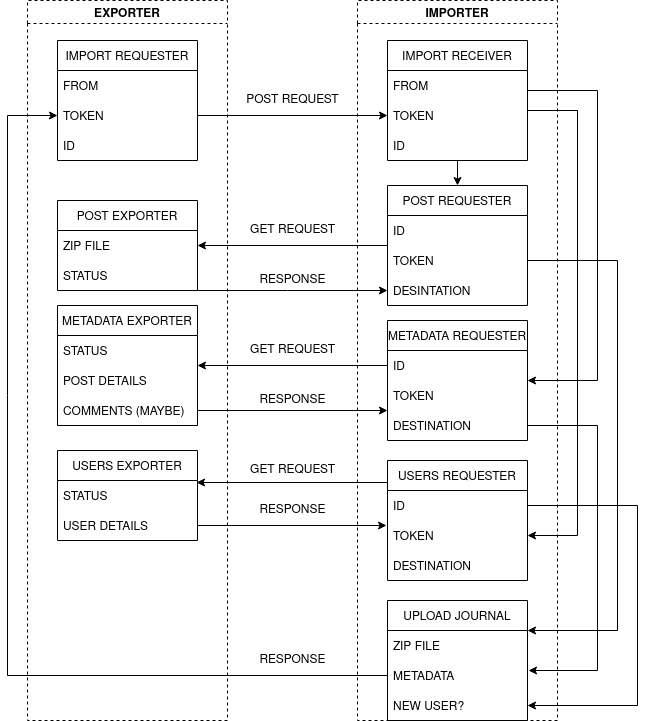

The diagram above was exported from draw.io. Its source (the exported page's mxGraphModel, read from the mxfile embedded in the PNG):
<mxGraphModel dx="1422" dy="764" grid="1" gridSize="10" guides="1" tooltips="1" connect="1" arrows="1" fold="1" page="1" pageScale="1" pageWidth="827" pageHeight="1169" math="0" shadow="0">
  <root>
    <mxCell id="0" />
    <mxCell id="1" parent="0" />
    <mxCell id="d_m1TirGdBwivsI2EEJo-2" value="EXPORTER" style="swimlane;dashed=1;" parent="1" vertex="1">
      <mxGeometry x="40" y="40" width="200" height="720" as="geometry" />
    </mxCell>
    <mxCell id="d_m1TirGdBwivsI2EEJo-4" value="IMPORT REQUESTER" style="swimlane;fontStyle=0;childLayout=stackLayout;horizontal=1;startSize=30;horizontalStack=0;resizeParent=1;resizeParentMax=0;resizeLast=0;collapsible=1;marginBottom=0;" parent="d_m1TirGdBwivsI2EEJo-2" vertex="1">
      <mxGeometry x="30" y="40" width="140" height="120" as="geometry" />
    </mxCell>
    <mxCell id="d_m1TirGdBwivsI2EEJo-5" value="FROM        " style="text;strokeColor=none;fillColor=none;align=left;verticalAlign=middle;spacingLeft=4;spacingRight=4;overflow=hidden;points=[[0,0.5],[1,0.5]];portConstraint=eastwest;rotatable=0;" parent="d_m1TirGdBwivsI2EEJo-4" vertex="1">
      <mxGeometry y="30" width="140" height="30" as="geometry" />
    </mxCell>
    <mxCell id="d_m1TirGdBwivsI2EEJo-6" value="TOKEN" style="text;strokeColor=none;fillColor=none;align=left;verticalAlign=middle;spacingLeft=4;spacingRight=4;overflow=hidden;points=[[0,0.5],[1,0.5]];portConstraint=eastwest;rotatable=0;" parent="d_m1TirGdBwivsI2EEJo-4" vertex="1">
      <mxGeometry y="60" width="140" height="30" as="geometry" />
    </mxCell>
    <mxCell id="d_m1TirGdBwivsI2EEJo-7" value="ID" style="text;strokeColor=none;fillColor=none;align=left;verticalAlign=middle;spacingLeft=4;spacingRight=4;overflow=hidden;points=[[0,0.5],[1,0.5]];portConstraint=eastwest;rotatable=0;" parent="d_m1TirGdBwivsI2EEJo-4" vertex="1">
      <mxGeometry y="90" width="140" height="30" as="geometry" />
    </mxCell>
    <mxCell id="d_m1TirGdBwivsI2EEJo-29" value="POST EXPORTER" style="swimlane;fontStyle=0;childLayout=stackLayout;horizontal=1;startSize=30;horizontalStack=0;resizeParent=1;resizeParentMax=0;resizeLast=0;collapsible=1;marginBottom=0;" parent="d_m1TirGdBwivsI2EEJo-2" vertex="1">
      <mxGeometry x="30" y="200" width="140" height="90" as="geometry" />
    </mxCell>
    <mxCell id="d_m1TirGdBwivsI2EEJo-30" value="ZIP FILE" style="text;strokeColor=none;fillColor=none;align=left;verticalAlign=middle;spacingLeft=4;spacingRight=4;overflow=hidden;points=[[0,0.5],[1,0.5]];portConstraint=eastwest;rotatable=0;" parent="d_m1TirGdBwivsI2EEJo-29" vertex="1">
      <mxGeometry y="30" width="140" height="30" as="geometry" />
    </mxCell>
    <mxCell id="d_m1TirGdBwivsI2EEJo-42" value="STATUS" style="text;strokeColor=none;fillColor=none;align=left;verticalAlign=middle;spacingLeft=4;spacingRight=4;overflow=hidden;points=[[0,0.5],[1,0.5]];portConstraint=eastwest;rotatable=0;" parent="d_m1TirGdBwivsI2EEJo-29" vertex="1">
      <mxGeometry y="60" width="140" height="30" as="geometry" />
    </mxCell>
    <mxCell id="d_m1TirGdBwivsI2EEJo-35" value="METADATA EXPORTER" style="swimlane;fontStyle=0;childLayout=stackLayout;horizontal=1;startSize=30;horizontalStack=0;resizeParent=1;resizeParentMax=0;resizeLast=0;collapsible=1;marginBottom=0;" parent="d_m1TirGdBwivsI2EEJo-2" vertex="1">
      <mxGeometry x="30" y="305" width="140" height="120" as="geometry" />
    </mxCell>
    <mxCell id="d_m1TirGdBwivsI2EEJo-36" value="STATUS" style="text;strokeColor=none;fillColor=none;align=left;verticalAlign=middle;spacingLeft=4;spacingRight=4;overflow=hidden;points=[[0,0.5],[1,0.5]];portConstraint=eastwest;rotatable=0;" parent="d_m1TirGdBwivsI2EEJo-35" vertex="1">
      <mxGeometry y="30" width="140" height="30" as="geometry" />
    </mxCell>
    <mxCell id="d_m1TirGdBwivsI2EEJo-37" value="POST DETAILS" style="text;strokeColor=none;fillColor=none;align=left;verticalAlign=middle;spacingLeft=4;spacingRight=4;overflow=hidden;points=[[0,0.5],[1,0.5]];portConstraint=eastwest;rotatable=0;" parent="d_m1TirGdBwivsI2EEJo-35" vertex="1">
      <mxGeometry y="60" width="140" height="30" as="geometry" />
    </mxCell>
    <mxCell id="d_m1TirGdBwivsI2EEJo-38" value="COMMENTS (MAYBE)" style="text;strokeColor=none;fillColor=none;align=left;verticalAlign=middle;spacingLeft=4;spacingRight=4;overflow=hidden;points=[[0,0.5],[1,0.5]];portConstraint=eastwest;rotatable=0;" parent="d_m1TirGdBwivsI2EEJo-35" vertex="1">
      <mxGeometry y="90" width="140" height="30" as="geometry" />
    </mxCell>
    <mxCell id="d_m1TirGdBwivsI2EEJo-55" value="USERS EXPORTER" style="swimlane;fontStyle=0;childLayout=stackLayout;horizontal=1;startSize=30;horizontalStack=0;resizeParent=1;resizeParentMax=0;resizeLast=0;collapsible=1;marginBottom=0;" parent="d_m1TirGdBwivsI2EEJo-2" vertex="1">
      <mxGeometry x="30" y="450" width="140" height="90" as="geometry" />
    </mxCell>
    <mxCell id="d_m1TirGdBwivsI2EEJo-56" value="STATUS" style="text;strokeColor=none;fillColor=none;align=left;verticalAlign=middle;spacingLeft=4;spacingRight=4;overflow=hidden;points=[[0,0.5],[1,0.5]];portConstraint=eastwest;rotatable=0;" parent="d_m1TirGdBwivsI2EEJo-55" vertex="1">
      <mxGeometry y="30" width="140" height="30" as="geometry" />
    </mxCell>
    <mxCell id="d_m1TirGdBwivsI2EEJo-57" value="USER DETAILS" style="text;strokeColor=none;fillColor=none;align=left;verticalAlign=middle;spacingLeft=4;spacingRight=4;overflow=hidden;points=[[0,0.5],[1,0.5]];portConstraint=eastwest;rotatable=0;" parent="d_m1TirGdBwivsI2EEJo-55" vertex="1">
      <mxGeometry y="60" width="140" height="30" as="geometry" />
    </mxCell>
    <mxCell id="d_m1TirGdBwivsI2EEJo-3" value="IMPORTER" style="swimlane;dashed=1;" parent="1" vertex="1">
      <mxGeometry x="370" y="40" width="200" height="720" as="geometry" />
    </mxCell>
    <mxCell id="d_m1TirGdBwivsI2EEJo-18" style="edgeStyle=orthogonalEdgeStyle;rounded=0;orthogonalLoop=1;jettySize=auto;html=1;entryX=0.5;entryY=0;entryDx=0;entryDy=0;" parent="d_m1TirGdBwivsI2EEJo-3" source="d_m1TirGdBwivsI2EEJo-8" target="d_m1TirGdBwivsI2EEJo-14" edge="1">
      <mxGeometry relative="1" as="geometry" />
    </mxCell>
    <mxCell id="d_m1TirGdBwivsI2EEJo-41" style="edgeStyle=orthogonalEdgeStyle;rounded=0;orthogonalLoop=1;jettySize=auto;html=1;entryX=1;entryY=0.5;entryDx=0;entryDy=0;" parent="d_m1TirGdBwivsI2EEJo-3" source="d_m1TirGdBwivsI2EEJo-8" target="d_m1TirGdBwivsI2EEJo-20" edge="1">
      <mxGeometry relative="1" as="geometry">
        <Array as="points">
          <mxPoint x="240" y="90" />
          <mxPoint x="240" y="380" />
        </Array>
      </mxGeometry>
    </mxCell>
    <mxCell id="d_m1TirGdBwivsI2EEJo-8" value="IMPORT RECEIVER" style="swimlane;fontStyle=0;childLayout=stackLayout;horizontal=1;startSize=30;horizontalStack=0;resizeParent=1;resizeParentMax=0;resizeLast=0;collapsible=1;marginBottom=0;" parent="d_m1TirGdBwivsI2EEJo-3" vertex="1">
      <mxGeometry x="30" y="40" width="140" height="120" as="geometry" />
    </mxCell>
    <mxCell id="d_m1TirGdBwivsI2EEJo-9" value="FROM        " style="text;strokeColor=none;fillColor=none;align=left;verticalAlign=middle;spacingLeft=4;spacingRight=4;overflow=hidden;points=[[0,0.5],[1,0.5]];portConstraint=eastwest;rotatable=0;" parent="d_m1TirGdBwivsI2EEJo-8" vertex="1">
      <mxGeometry y="30" width="140" height="30" as="geometry" />
    </mxCell>
    <mxCell id="d_m1TirGdBwivsI2EEJo-10" value="TOKEN" style="text;strokeColor=none;fillColor=none;align=left;verticalAlign=middle;spacingLeft=4;spacingRight=4;overflow=hidden;points=[[0,0.5],[1,0.5]];portConstraint=eastwest;rotatable=0;" parent="d_m1TirGdBwivsI2EEJo-8" vertex="1">
      <mxGeometry y="60" width="140" height="30" as="geometry" />
    </mxCell>
    <mxCell id="d_m1TirGdBwivsI2EEJo-11" value="ID" style="text;strokeColor=none;fillColor=none;align=left;verticalAlign=middle;spacingLeft=4;spacingRight=4;overflow=hidden;points=[[0,0.5],[1,0.5]];portConstraint=eastwest;rotatable=0;" parent="d_m1TirGdBwivsI2EEJo-8" vertex="1">
      <mxGeometry y="90" width="140" height="30" as="geometry" />
    </mxCell>
    <mxCell id="d_m1TirGdBwivsI2EEJo-14" value="POST REQUESTER" style="swimlane;fontStyle=0;childLayout=stackLayout;horizontal=1;startSize=30;horizontalStack=0;resizeParent=1;resizeParentMax=0;resizeLast=0;collapsible=1;marginBottom=0;" parent="d_m1TirGdBwivsI2EEJo-3" vertex="1">
      <mxGeometry x="30" y="185" width="140" height="120" as="geometry" />
    </mxCell>
    <mxCell id="d_m1TirGdBwivsI2EEJo-15" value="ID" style="text;strokeColor=none;fillColor=none;align=left;verticalAlign=middle;spacingLeft=4;spacingRight=4;overflow=hidden;points=[[0,0.5],[1,0.5]];portConstraint=eastwest;rotatable=0;" parent="d_m1TirGdBwivsI2EEJo-14" vertex="1">
      <mxGeometry y="30" width="140" height="30" as="geometry" />
    </mxCell>
    <mxCell id="d_m1TirGdBwivsI2EEJo-16" value="TOKEN" style="text;strokeColor=none;fillColor=none;align=left;verticalAlign=middle;spacingLeft=4;spacingRight=4;overflow=hidden;points=[[0,0.5],[1,0.5]];portConstraint=eastwest;rotatable=0;" parent="d_m1TirGdBwivsI2EEJo-14" vertex="1">
      <mxGeometry y="60" width="140" height="30" as="geometry" />
    </mxCell>
    <mxCell id="d_m1TirGdBwivsI2EEJo-33" value="DESINTATION" style="text;strokeColor=none;fillColor=none;align=left;verticalAlign=middle;spacingLeft=4;spacingRight=4;overflow=hidden;points=[[0,0.5],[1,0.5]];portConstraint=eastwest;rotatable=0;" parent="d_m1TirGdBwivsI2EEJo-14" vertex="1">
      <mxGeometry y="90" width="140" height="30" as="geometry" />
    </mxCell>
    <mxCell id="d_m1TirGdBwivsI2EEJo-20" value="METADATA REQUESTER" style="swimlane;fontStyle=0;childLayout=stackLayout;horizontal=1;startSize=30;horizontalStack=0;resizeParent=1;resizeParentMax=0;resizeLast=0;collapsible=1;marginBottom=0;" parent="d_m1TirGdBwivsI2EEJo-3" vertex="1">
      <mxGeometry x="30" y="320" width="140" height="120" as="geometry" />
    </mxCell>
    <mxCell id="d_m1TirGdBwivsI2EEJo-21" value="ID" style="text;strokeColor=none;fillColor=none;align=left;verticalAlign=middle;spacingLeft=4;spacingRight=4;overflow=hidden;points=[[0,0.5],[1,0.5]];portConstraint=eastwest;rotatable=0;" parent="d_m1TirGdBwivsI2EEJo-20" vertex="1">
      <mxGeometry y="30" width="140" height="30" as="geometry" />
    </mxCell>
    <mxCell id="d_m1TirGdBwivsI2EEJo-22" value="TOKEN" style="text;strokeColor=none;fillColor=none;align=left;verticalAlign=middle;spacingLeft=4;spacingRight=4;overflow=hidden;points=[[0,0.5],[1,0.5]];portConstraint=eastwest;rotatable=0;" parent="d_m1TirGdBwivsI2EEJo-20" vertex="1">
      <mxGeometry y="60" width="140" height="30" as="geometry" />
    </mxCell>
    <mxCell id="d_m1TirGdBwivsI2EEJo-34" value="DESTINATION" style="text;strokeColor=none;fillColor=none;align=left;verticalAlign=middle;spacingLeft=4;spacingRight=4;overflow=hidden;points=[[0,0.5],[1,0.5]];portConstraint=eastwest;rotatable=0;" parent="d_m1TirGdBwivsI2EEJo-20" vertex="1">
      <mxGeometry y="90" width="140" height="30" as="geometry" />
    </mxCell>
    <mxCell id="d_m1TirGdBwivsI2EEJo-50" value="USERS REQUESTER" style="swimlane;fontStyle=0;childLayout=stackLayout;horizontal=1;startSize=30;horizontalStack=0;resizeParent=1;resizeParentMax=0;resizeLast=0;collapsible=1;marginBottom=0;" parent="d_m1TirGdBwivsI2EEJo-3" vertex="1">
      <mxGeometry x="30" y="460" width="140" height="120" as="geometry" />
    </mxCell>
    <mxCell id="d_m1TirGdBwivsI2EEJo-51" value="ID" style="text;strokeColor=none;fillColor=none;align=left;verticalAlign=middle;spacingLeft=4;spacingRight=4;overflow=hidden;points=[[0,0.5],[1,0.5]];portConstraint=eastwest;rotatable=0;" parent="d_m1TirGdBwivsI2EEJo-50" vertex="1">
      <mxGeometry y="30" width="140" height="30" as="geometry" />
    </mxCell>
    <mxCell id="d_m1TirGdBwivsI2EEJo-52" value="TOKEN" style="text;strokeColor=none;fillColor=none;align=left;verticalAlign=middle;spacingLeft=4;spacingRight=4;overflow=hidden;points=[[0,0.5],[1,0.5]];portConstraint=eastwest;rotatable=0;" parent="d_m1TirGdBwivsI2EEJo-50" vertex="1">
      <mxGeometry y="60" width="140" height="30" as="geometry" />
    </mxCell>
    <mxCell id="d_m1TirGdBwivsI2EEJo-53" value="DESTINATION" style="text;strokeColor=none;fillColor=none;align=left;verticalAlign=middle;spacingLeft=4;spacingRight=4;overflow=hidden;points=[[0,0.5],[1,0.5]];portConstraint=eastwest;rotatable=0;" parent="d_m1TirGdBwivsI2EEJo-50" vertex="1">
      <mxGeometry y="90" width="140" height="30" as="geometry" />
    </mxCell>
    <mxCell id="d_m1TirGdBwivsI2EEJo-54" style="edgeStyle=orthogonalEdgeStyle;rounded=0;orthogonalLoop=1;jettySize=auto;html=1;entryX=1;entryY=0.5;entryDx=0;entryDy=0;" parent="d_m1TirGdBwivsI2EEJo-3" source="d_m1TirGdBwivsI2EEJo-10" target="d_m1TirGdBwivsI2EEJo-52" edge="1">
      <mxGeometry relative="1" as="geometry">
        <Array as="points">
          <mxPoint x="220" y="110" />
          <mxPoint x="220" y="535" />
        </Array>
      </mxGeometry>
    </mxCell>
    <mxCell id="d_m1TirGdBwivsI2EEJo-63" value="UPLOAD JOURNAL" style="swimlane;fontStyle=0;childLayout=stackLayout;horizontal=1;startSize=30;horizontalStack=0;resizeParent=1;resizeParentMax=0;resizeLast=0;collapsible=1;marginBottom=0;" parent="d_m1TirGdBwivsI2EEJo-3" vertex="1">
      <mxGeometry x="30" y="600" width="140" height="120" as="geometry" />
    </mxCell>
    <mxCell id="d_m1TirGdBwivsI2EEJo-64" value="ZIP FILE" style="text;strokeColor=none;fillColor=none;align=left;verticalAlign=middle;spacingLeft=4;spacingRight=4;overflow=hidden;points=[[0,0.5],[1,0.5]];portConstraint=eastwest;rotatable=0;" parent="d_m1TirGdBwivsI2EEJo-63" vertex="1">
      <mxGeometry y="30" width="140" height="30" as="geometry" />
    </mxCell>
    <mxCell id="d_m1TirGdBwivsI2EEJo-65" value="METADATA" style="text;strokeColor=none;fillColor=none;align=left;verticalAlign=middle;spacingLeft=4;spacingRight=4;overflow=hidden;points=[[0,0.5],[1,0.5]];portConstraint=eastwest;rotatable=0;" parent="d_m1TirGdBwivsI2EEJo-63" vertex="1">
      <mxGeometry y="60" width="140" height="30" as="geometry" />
    </mxCell>
    <mxCell id="d_m1TirGdBwivsI2EEJo-66" value="NEW USER?" style="text;strokeColor=none;fillColor=none;align=left;verticalAlign=middle;spacingLeft=4;spacingRight=4;overflow=hidden;points=[[0,0.5],[1,0.5]];portConstraint=eastwest;rotatable=0;" parent="d_m1TirGdBwivsI2EEJo-63" vertex="1">
      <mxGeometry y="90" width="140" height="30" as="geometry" />
    </mxCell>
    <mxCell id="d_m1TirGdBwivsI2EEJo-67" style="edgeStyle=orthogonalEdgeStyle;rounded=0;orthogonalLoop=1;jettySize=auto;html=1;" parent="d_m1TirGdBwivsI2EEJo-3" source="d_m1TirGdBwivsI2EEJo-16" edge="1">
      <mxGeometry relative="1" as="geometry">
        <mxPoint x="170" y="630" as="targetPoint" />
        <Array as="points">
          <mxPoint x="260" y="260" />
          <mxPoint x="260" y="630" />
        </Array>
      </mxGeometry>
    </mxCell>
    <mxCell id="d_m1TirGdBwivsI2EEJo-68" style="edgeStyle=orthogonalEdgeStyle;rounded=0;orthogonalLoop=1;jettySize=auto;html=1;" parent="d_m1TirGdBwivsI2EEJo-3" source="d_m1TirGdBwivsI2EEJo-34" edge="1">
      <mxGeometry relative="1" as="geometry">
        <mxPoint x="171" y="670" as="targetPoint" />
        <Array as="points">
          <mxPoint x="240" y="425" />
          <mxPoint x="240" y="670" />
        </Array>
      </mxGeometry>
    </mxCell>
    <mxCell id="d_m1TirGdBwivsI2EEJo-69" style="edgeStyle=orthogonalEdgeStyle;rounded=0;orthogonalLoop=1;jettySize=auto;html=1;entryX=1;entryY=0.5;entryDx=0;entryDy=0;" parent="d_m1TirGdBwivsI2EEJo-3" source="d_m1TirGdBwivsI2EEJo-51" target="d_m1TirGdBwivsI2EEJo-66" edge="1">
      <mxGeometry relative="1" as="geometry">
        <Array as="points">
          <mxPoint x="280" y="505" />
          <mxPoint x="280" y="705" />
        </Array>
      </mxGeometry>
    </mxCell>
    <mxCell id="d_m1TirGdBwivsI2EEJo-12" value="" style="endArrow=classic;html=1;rounded=0;exitX=1;exitY=0.5;exitDx=0;exitDy=0;entryX=0;entryY=0.5;entryDx=0;entryDy=0;" parent="1" source="d_m1TirGdBwivsI2EEJo-6" target="d_m1TirGdBwivsI2EEJo-10" edge="1">
      <mxGeometry width="50" height="50" relative="1" as="geometry">
        <mxPoint x="390" y="380" as="sourcePoint" />
        <mxPoint x="440" y="330" as="targetPoint" />
      </mxGeometry>
    </mxCell>
    <mxCell id="d_m1TirGdBwivsI2EEJo-13" value="POST REQUEST" style="text;html=1;align=center;verticalAlign=middle;resizable=0;points=[];autosize=1;strokeColor=none;fillColor=none;" parent="1" vertex="1">
      <mxGeometry x="250" y="130" width="110" height="20" as="geometry" />
    </mxCell>
    <mxCell id="d_m1TirGdBwivsI2EEJo-39" style="edgeStyle=orthogonalEdgeStyle;rounded=0;orthogonalLoop=1;jettySize=auto;html=1;entryX=1;entryY=0.5;entryDx=0;entryDy=0;" parent="1" source="d_m1TirGdBwivsI2EEJo-14" target="d_m1TirGdBwivsI2EEJo-30" edge="1">
      <mxGeometry relative="1" as="geometry" />
    </mxCell>
    <mxCell id="d_m1TirGdBwivsI2EEJo-40" value="GET REQUEST" style="text;html=1;align=center;verticalAlign=middle;resizable=0;points=[];autosize=1;strokeColor=none;fillColor=none;" parent="1" vertex="1">
      <mxGeometry x="255" y="260" width="100" height="20" as="geometry" />
    </mxCell>
    <mxCell id="d_m1TirGdBwivsI2EEJo-43" style="edgeStyle=orthogonalEdgeStyle;rounded=0;orthogonalLoop=1;jettySize=auto;html=1;entryX=0;entryY=0.5;entryDx=0;entryDy=0;" parent="1" source="d_m1TirGdBwivsI2EEJo-29" target="d_m1TirGdBwivsI2EEJo-33" edge="1">
      <mxGeometry relative="1" as="geometry">
        <Array as="points">
          <mxPoint x="300" y="330" />
          <mxPoint x="300" y="330" />
        </Array>
      </mxGeometry>
    </mxCell>
    <mxCell id="d_m1TirGdBwivsI2EEJo-44" value="RESPONSE" style="text;html=1;align=center;verticalAlign=middle;resizable=0;points=[];autosize=1;strokeColor=none;fillColor=none;" parent="1" vertex="1">
      <mxGeometry x="265" y="310" width="80" height="20" as="geometry" />
    </mxCell>
    <mxCell id="d_m1TirGdBwivsI2EEJo-45" style="edgeStyle=orthogonalEdgeStyle;rounded=0;orthogonalLoop=1;jettySize=auto;html=1;entryX=1;entryY=0.5;entryDx=0;entryDy=0;" parent="1" source="d_m1TirGdBwivsI2EEJo-21" target="d_m1TirGdBwivsI2EEJo-35" edge="1">
      <mxGeometry relative="1" as="geometry" />
    </mxCell>
    <mxCell id="d_m1TirGdBwivsI2EEJo-46" style="edgeStyle=orthogonalEdgeStyle;rounded=0;orthogonalLoop=1;jettySize=auto;html=1;" parent="1" source="d_m1TirGdBwivsI2EEJo-38" edge="1">
      <mxGeometry relative="1" as="geometry">
        <mxPoint x="400" y="450" as="targetPoint" />
      </mxGeometry>
    </mxCell>
    <mxCell id="d_m1TirGdBwivsI2EEJo-47" value="GET REQUEST" style="text;html=1;align=center;verticalAlign=middle;resizable=0;points=[];autosize=1;strokeColor=none;fillColor=none;" parent="1" vertex="1">
      <mxGeometry x="255" y="380" width="100" height="20" as="geometry" />
    </mxCell>
    <mxCell id="d_m1TirGdBwivsI2EEJo-49" value="RESPONSE" style="text;html=1;align=center;verticalAlign=middle;resizable=0;points=[];autosize=1;strokeColor=none;fillColor=none;" parent="1" vertex="1">
      <mxGeometry x="265" y="430" width="80" height="20" as="geometry" />
    </mxCell>
    <mxCell id="d_m1TirGdBwivsI2EEJo-59" style="edgeStyle=orthogonalEdgeStyle;rounded=0;orthogonalLoop=1;jettySize=auto;html=1;entryX=0.993;entryY=0.067;entryDx=0;entryDy=0;entryPerimeter=0;" parent="1" source="d_m1TirGdBwivsI2EEJo-50" target="d_m1TirGdBwivsI2EEJo-56" edge="1">
      <mxGeometry relative="1" as="geometry">
        <Array as="points">
          <mxPoint x="490" y="522" />
          <mxPoint x="490" y="522" />
        </Array>
      </mxGeometry>
    </mxCell>
    <mxCell id="d_m1TirGdBwivsI2EEJo-60" value="GET REQUEST" style="text;html=1;align=center;verticalAlign=middle;resizable=0;points=[];autosize=1;strokeColor=none;fillColor=none;" parent="1" vertex="1">
      <mxGeometry x="255" y="500" width="100" height="20" as="geometry" />
    </mxCell>
    <mxCell id="d_m1TirGdBwivsI2EEJo-61" style="edgeStyle=orthogonalEdgeStyle;rounded=0;orthogonalLoop=1;jettySize=auto;html=1;entryX=-0.007;entryY=0.167;entryDx=0;entryDy=0;entryPerimeter=0;" parent="1" source="d_m1TirGdBwivsI2EEJo-57" target="d_m1TirGdBwivsI2EEJo-52" edge="1">
      <mxGeometry relative="1" as="geometry" />
    </mxCell>
    <mxCell id="d_m1TirGdBwivsI2EEJo-62" value="RESPONSE" style="text;html=1;align=center;verticalAlign=middle;resizable=0;points=[];autosize=1;strokeColor=none;fillColor=none;" parent="1" vertex="1">
      <mxGeometry x="265" y="540" width="80" height="20" as="geometry" />
    </mxCell>
    <mxCell id="d_m1TirGdBwivsI2EEJo-70" style="edgeStyle=orthogonalEdgeStyle;rounded=0;orthogonalLoop=1;jettySize=auto;html=1;entryX=0;entryY=0.5;entryDx=0;entryDy=0;" parent="1" source="d_m1TirGdBwivsI2EEJo-65" target="d_m1TirGdBwivsI2EEJo-6" edge="1">
      <mxGeometry relative="1" as="geometry">
        <Array as="points">
          <mxPoint x="20" y="715" />
          <mxPoint x="20" y="155" />
        </Array>
      </mxGeometry>
    </mxCell>
    <mxCell id="d_m1TirGdBwivsI2EEJo-71" value="RESPONSE" style="text;html=1;align=center;verticalAlign=middle;resizable=0;points=[];autosize=1;strokeColor=none;fillColor=none;" parent="1" vertex="1">
      <mxGeometry x="265" y="690" width="80" height="20" as="geometry" />
    </mxCell>
  </root>
</mxGraphModel>